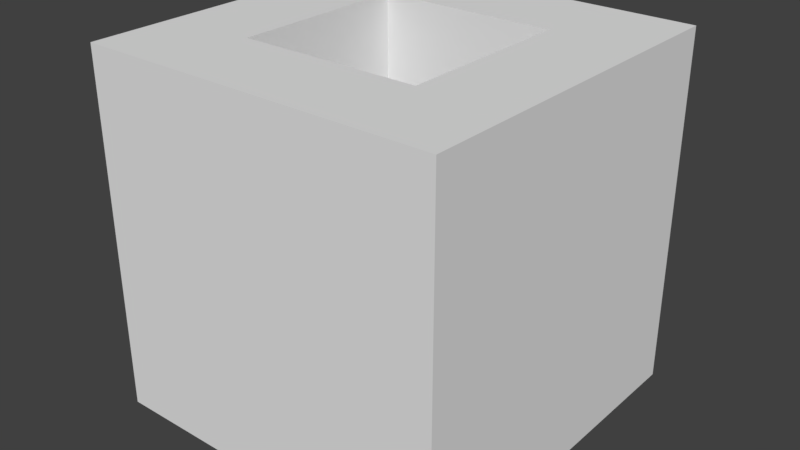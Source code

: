 # Source: Cubic_Hole.blend  (saved by Blender 2.78.0; exported with 4.5.12 LTS)
import bpy
from mathutils import Matrix  # noqa: F401  (used for matrix-valued properties, if any)

bpy.ops.wm.read_factory_settings(use_empty=True)
scene = bpy.context.scene
scene.name = 'Scene'

# ---- collections
col_collection_1 = bpy.data.collections.new('Collection 1'); scene.collection.children.link(col_collection_1)

# ---- world
world_world = bpy.data.worlds.new('World'); scene.world = world_world
world_world.color = (0.05088, 0.05088, 0.05088)
world_world.use_sun_shadow = False
world_world.sun_shadow_jitter_overblur = 0.0
world_world.cycles.sampling_method = 'MANUAL'

# ---- meshes
me_cube_001 = bpy.data.meshes.new('Cube.001')
me_cube_001.from_pydata([(-8.0, -8.0, -16.0), (-8.0, -8.0, 0.0), (-8.0, 8.0, -16.0), (-8.0, 8.0, 0.0), (8.0, -8.0, -16.0), (8.0, -8.0, 0.0), (8.0, 8.0, -16.0), (8.0, 8.0, 0.0), (-4.0, -4.0, 0.0), (-4.0, -4.0, -16.0), (4.0, -4.0, 1.431e-06), (4.0, -4.0, -16.0), (-4.0, 4.0, 1.431e-06), (-4.0, 4.0, -16.0), (4.0, 2.764, -16.0), (4.0, 4.0, 0.0), (4.0, 4.0, -16.0)], [], [(0, 1, 3, 2), (2, 3, 7, 6), (6, 7, 5, 4), (4, 5, 1, 0), (2, 6, 14, 16, 13), (7, 15, 10, 8, 1, 5), (11, 10, 15, 16, 14), (16, 15, 12, 13), (1, 8, 12, 15, 7, 3), (13, 12, 8, 9), (9, 8, 10, 11), (13, 9, 11, 14, 6, 4, 0, 2)])
_uv = me_cube_001.uv_layers.new(name='UVMap')
_uv.uv.foreach_set('vector', [0.5, 0.5, 0.5, 8.5, 8.5, 8.5, 8.5, 0.5, 0.5, 0.5, 0.5, 8.5, 8.5, 8.5, 8.5, 0.5, 0.5, 0.5, 0.5, 8.5, -7.5, 8.5, -7.5, 0.5, 0.5, 0.5, 0.5, 8.5, -7.5, 8.5, -7.5, 0.5, 0.5, 0.5, 8.5, 0.5, 6.5, -2.118, 6.5, -1.5, 2.5, -1.5, 0.5, 0.5, -1.5, -1.5, -1.5, -5.5, -5.5, -5.5, -7.5, -7.5, 0.5, -7.5, 0.5, 0.5, 0.5, 8.5, 4.5, 8.5, 4.5, 0.5, 3.882, 0.5, 0.5, 0.5, 0.5, 8.5, -3.5, 8.5, -3.5, 0.5, 0.5, 0.5, 2.5, 2.5, 2.5, 6.5, 6.5, 6.5, 8.5, 8.5, 0.5, 8.5, 0.5, 0.5, 0.5, 8.5, -3.5, 8.5, -3.5, 0.5, 0.5, 0.5, 0.5, 8.5, 4.5, 8.5, 4.5, 0.5, 0.5, 0.5, 0.5, -3.5, 4.5, -3.5, 4.5, -0.1179, 6.5, 2.5, 6.5, -5.5, -1.5, -5.5, -1.5, 2.5])
me_cube_001.use_remesh_preserve_volume = False
me_cube_001.use_remesh_preserve_attributes = False
me_cube_001.use_mirror_vertex_groups = False
me_cube_001.update()

# ---- objects
ob_cube = bpy.data.objects.new('Cube', me_cube_001)

# ---- transforms, parenting, visibility, modifiers, constraints
ob_cube.location = (0.0, 0.0, 0.0)
ob_cube.lineart.crease_threshold = 0.0

# ---- collection membership
col_collection_1.objects.link(ob_cube)

# ---- scene / render settings (as saved in the file)
scene.frame_start = 1; scene.frame_end = 250; scene.frame_set(1)
scene.render.engine = 'BLENDER_EEVEE_NEXT'
scene.render.resolution_percentage = 50
scene.render.dither_intensity = 0.0
scene.cycles.use_denoising = False
scene.cycles.samples = 128
scene.cycles.sampling_pattern = 'TABULATED_SOBOL'
scene.cycles.light_sampling_threshold = 0.0
scene.cycles.use_adaptive_sampling = False
scene.cycles.use_light_tree = False
scene.cycles.blur_glossy = 0.0
scene.cycles.sample_clamp_indirect = 0.0
scene.view_settings.view_transform = 'Standard'
bpy.context.view_layer.update()

# ---- added for rendering (the .blend has no active camera and no usable light): camera, sun
cam_auto = bpy.data.cameras.new('AutoCamera')
cam_auto.lens = 50.0
cam_auto.sensor_width = 36.0
cam_auto.clip_end = 1000.0
ob_auto_camera = bpy.data.objects.new('AutoCamera', cam_auto)
scene.collection.objects.link(ob_auto_camera)
ob_auto_camera.location = (25.6406, -30.7687, 12.5125)
ob_auto_camera.rotation_euler = (1.09748, -7.21219e-08, 0.694738)
scene.camera = ob_auto_camera
light_auto_sun = bpy.data.lights.new('AutoSun', 'SUN')
light_auto_sun.energy = 3.0
light_auto_sun.angle = 0.0523599
ob_auto_sun = bpy.data.objects.new('AutoSun', light_auto_sun)
scene.collection.objects.link(ob_auto_sun)
ob_auto_sun.rotation_euler = (0.872665, 0.174533, 0.523599)
bpy.context.view_layer.update()
